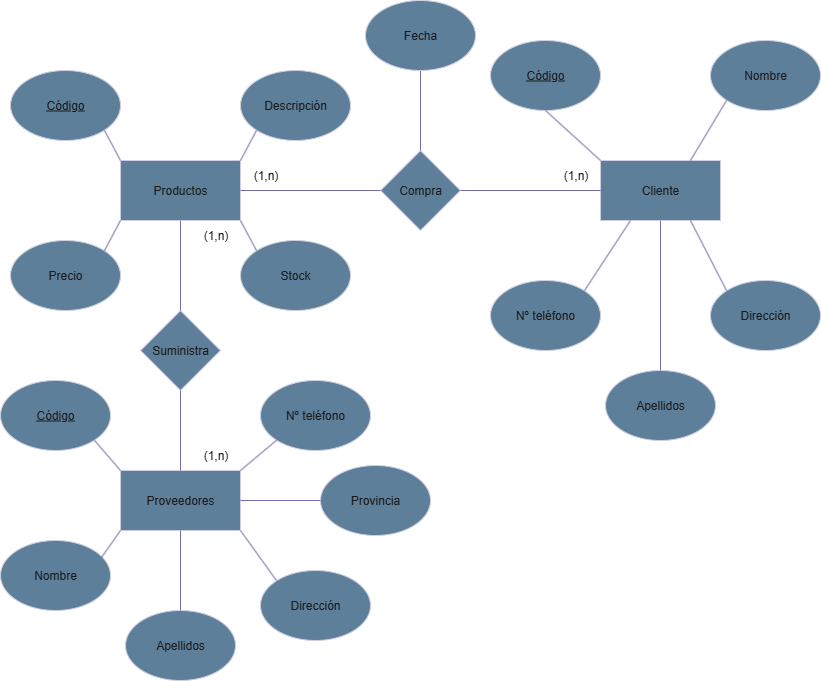

The diagram above was exported from draw.io. Its source (the exported page's mxGraphModel, read from the mxfile embedded in the PNG):
<mxGraphModel dx="1426" dy="785" grid="1" gridSize="10" guides="1" tooltips="1" connect="1" arrows="1" fold="1" page="1" pageScale="1" pageWidth="827" pageHeight="1169" math="0" shadow="0">
  <root>
    <mxCell id="0" />
    <mxCell id="1" parent="0" />
    <mxCell id="V4UVTb81sQZjUmfkFRHw-1" value="Productos" style="rounded=0;whiteSpace=wrap;html=1;labelBackgroundColor=none;fillColor=#5D7F99;strokeColor=#D0CEE2;fontColor=#1A1A1A;" vertex="1" parent="1">
      <mxGeometry x="120" y="220" width="120" height="60" as="geometry" />
    </mxCell>
    <mxCell id="V4UVTb81sQZjUmfkFRHw-2" value="Precio" style="ellipse;whiteSpace=wrap;html=1;labelBackgroundColor=none;fillColor=#5D7F99;strokeColor=#D0CEE2;fontColor=#1A1A1A;" vertex="1" parent="1">
      <mxGeometry x="10" y="300" width="110" height="70" as="geometry" />
    </mxCell>
    <mxCell id="V4UVTb81sQZjUmfkFRHw-3" value="Código" style="ellipse;whiteSpace=wrap;html=1;fontStyle=4;labelBackgroundColor=none;fillColor=#5D7F99;strokeColor=#D0CEE2;fontColor=#1A1A1A;" vertex="1" parent="1">
      <mxGeometry x="10" y="130" width="110" height="70" as="geometry" />
    </mxCell>
    <mxCell id="V4UVTb81sQZjUmfkFRHw-4" value="Descripción" style="ellipse;whiteSpace=wrap;html=1;labelBackgroundColor=none;fillColor=#5D7F99;strokeColor=#D0CEE2;fontColor=#1A1A1A;" vertex="1" parent="1">
      <mxGeometry x="240" y="130" width="110" height="70" as="geometry" />
    </mxCell>
    <mxCell id="V4UVTb81sQZjUmfkFRHw-5" value="Stock" style="ellipse;whiteSpace=wrap;html=1;labelBackgroundColor=none;fillColor=#5D7F99;strokeColor=#D0CEE2;fontColor=#1A1A1A;" vertex="1" parent="1">
      <mxGeometry x="240" y="300" width="110" height="70" as="geometry" />
    </mxCell>
    <mxCell id="V4UVTb81sQZjUmfkFRHw-6" value="" style="endArrow=none;html=1;rounded=0;exitX=1;exitY=0;exitDx=0;exitDy=0;entryX=0;entryY=1;entryDx=0;entryDy=0;labelBackgroundColor=none;strokeColor=#736CA8;fontColor=default;" edge="1" parent="1" source="V4UVTb81sQZjUmfkFRHw-2" target="V4UVTb81sQZjUmfkFRHw-1">
      <mxGeometry width="50" height="50" relative="1" as="geometry">
        <mxPoint x="390" y="430" as="sourcePoint" />
        <mxPoint x="440" y="380" as="targetPoint" />
      </mxGeometry>
    </mxCell>
    <mxCell id="V4UVTb81sQZjUmfkFRHw-7" value="" style="endArrow=none;html=1;rounded=0;exitX=1;exitY=1;exitDx=0;exitDy=0;entryX=0;entryY=0;entryDx=0;entryDy=0;labelBackgroundColor=none;strokeColor=#736CA8;fontColor=default;" edge="1" parent="1" source="V4UVTb81sQZjUmfkFRHw-1" target="V4UVTb81sQZjUmfkFRHw-5">
      <mxGeometry width="50" height="50" relative="1" as="geometry">
        <mxPoint x="390" y="430" as="sourcePoint" />
        <mxPoint x="440" y="380" as="targetPoint" />
      </mxGeometry>
    </mxCell>
    <mxCell id="V4UVTb81sQZjUmfkFRHw-8" value="" style="endArrow=none;html=1;rounded=0;exitX=0;exitY=1;exitDx=0;exitDy=0;entryX=1;entryY=0;entryDx=0;entryDy=0;labelBackgroundColor=none;strokeColor=#736CA8;fontColor=default;" edge="1" parent="1" source="V4UVTb81sQZjUmfkFRHw-4" target="V4UVTb81sQZjUmfkFRHw-1">
      <mxGeometry width="50" height="50" relative="1" as="geometry">
        <mxPoint x="390" y="430" as="sourcePoint" />
        <mxPoint x="440" y="380" as="targetPoint" />
      </mxGeometry>
    </mxCell>
    <mxCell id="V4UVTb81sQZjUmfkFRHw-9" value="" style="endArrow=none;html=1;rounded=0;exitX=1;exitY=1;exitDx=0;exitDy=0;entryX=0;entryY=0;entryDx=0;entryDy=0;labelBackgroundColor=none;strokeColor=#736CA8;fontColor=default;" edge="1" parent="1" source="V4UVTb81sQZjUmfkFRHw-3" target="V4UVTb81sQZjUmfkFRHw-1">
      <mxGeometry width="50" height="50" relative="1" as="geometry">
        <mxPoint x="390" y="430" as="sourcePoint" />
        <mxPoint x="440" y="380" as="targetPoint" />
      </mxGeometry>
    </mxCell>
    <mxCell id="V4UVTb81sQZjUmfkFRHw-10" value="Compra" style="rhombus;whiteSpace=wrap;html=1;labelBackgroundColor=none;fillColor=#5D7F99;strokeColor=#D0CEE2;fontColor=#1A1A1A;" vertex="1" parent="1">
      <mxGeometry x="380" y="210" width="80" height="80" as="geometry" />
    </mxCell>
    <mxCell id="V4UVTb81sQZjUmfkFRHw-11" value="Cliente" style="rounded=0;whiteSpace=wrap;html=1;labelBackgroundColor=none;fillColor=#5D7F99;strokeColor=#D0CEE2;fontColor=#1A1A1A;" vertex="1" parent="1">
      <mxGeometry x="600" y="220" width="120" height="60" as="geometry" />
    </mxCell>
    <mxCell id="V4UVTb81sQZjUmfkFRHw-12" value="Código" style="ellipse;whiteSpace=wrap;html=1;fontStyle=4;labelBackgroundColor=none;fillColor=#5D7F99;strokeColor=#D0CEE2;fontColor=#1A1A1A;" vertex="1" parent="1">
      <mxGeometry x="490" y="100" width="110" height="70" as="geometry" />
    </mxCell>
    <mxCell id="V4UVTb81sQZjUmfkFRHw-13" value="Nombre" style="ellipse;whiteSpace=wrap;html=1;labelBackgroundColor=none;fillColor=#5D7F99;strokeColor=#D0CEE2;fontColor=#1A1A1A;" vertex="1" parent="1">
      <mxGeometry x="710" y="100" width="110" height="70" as="geometry" />
    </mxCell>
    <mxCell id="V4UVTb81sQZjUmfkFRHw-14" value="Apellidos" style="ellipse;whiteSpace=wrap;html=1;labelBackgroundColor=none;fillColor=#5D7F99;strokeColor=#D0CEE2;fontColor=#1A1A1A;" vertex="1" parent="1">
      <mxGeometry x="605" y="430" width="110" height="70" as="geometry" />
    </mxCell>
    <mxCell id="V4UVTb81sQZjUmfkFRHw-15" value="Dirección" style="ellipse;whiteSpace=wrap;html=1;labelBackgroundColor=none;fillColor=#5D7F99;strokeColor=#D0CEE2;fontColor=#1A1A1A;" vertex="1" parent="1">
      <mxGeometry x="710" y="340" width="110" height="70" as="geometry" />
    </mxCell>
    <mxCell id="V4UVTb81sQZjUmfkFRHw-16" value="Nº teléfono" style="ellipse;whiteSpace=wrap;html=1;labelBackgroundColor=none;fillColor=#5D7F99;strokeColor=#D0CEE2;fontColor=#1A1A1A;" vertex="1" parent="1">
      <mxGeometry x="490" y="340" width="110" height="70" as="geometry" />
    </mxCell>
    <mxCell id="V4UVTb81sQZjUmfkFRHw-17" value="" style="endArrow=none;html=1;rounded=0;entryX=0.25;entryY=1;entryDx=0;entryDy=0;exitX=1;exitY=0;exitDx=0;exitDy=0;labelBackgroundColor=none;strokeColor=#736CA8;fontColor=default;" edge="1" parent="1" source="V4UVTb81sQZjUmfkFRHw-16" target="V4UVTb81sQZjUmfkFRHw-11">
      <mxGeometry width="50" height="50" relative="1" as="geometry">
        <mxPoint x="390" y="430" as="sourcePoint" />
        <mxPoint x="440" y="380" as="targetPoint" />
      </mxGeometry>
    </mxCell>
    <mxCell id="V4UVTb81sQZjUmfkFRHw-18" value="" style="endArrow=none;html=1;rounded=0;entryX=0;entryY=0;entryDx=0;entryDy=0;exitX=0.75;exitY=1;exitDx=0;exitDy=0;labelBackgroundColor=none;strokeColor=#736CA8;fontColor=default;" edge="1" parent="1" source="V4UVTb81sQZjUmfkFRHw-11" target="V4UVTb81sQZjUmfkFRHw-15">
      <mxGeometry width="50" height="50" relative="1" as="geometry">
        <mxPoint x="390" y="430" as="sourcePoint" />
        <mxPoint x="440" y="380" as="targetPoint" />
      </mxGeometry>
    </mxCell>
    <mxCell id="V4UVTb81sQZjUmfkFRHw-19" value="" style="endArrow=none;html=1;rounded=0;entryX=0.5;entryY=0;entryDx=0;entryDy=0;exitX=0.5;exitY=1;exitDx=0;exitDy=0;labelBackgroundColor=none;strokeColor=#736CA8;fontColor=default;" edge="1" parent="1" source="V4UVTb81sQZjUmfkFRHw-11" target="V4UVTb81sQZjUmfkFRHw-14">
      <mxGeometry width="50" height="50" relative="1" as="geometry">
        <mxPoint x="390" y="430" as="sourcePoint" />
        <mxPoint x="440" y="380" as="targetPoint" />
      </mxGeometry>
    </mxCell>
    <mxCell id="V4UVTb81sQZjUmfkFRHw-20" value="" style="endArrow=none;html=1;rounded=0;entryX=0;entryY=1;entryDx=0;entryDy=0;exitX=0.75;exitY=0;exitDx=0;exitDy=0;labelBackgroundColor=none;strokeColor=#736CA8;fontColor=default;" edge="1" parent="1" source="V4UVTb81sQZjUmfkFRHw-11" target="V4UVTb81sQZjUmfkFRHw-13">
      <mxGeometry width="50" height="50" relative="1" as="geometry">
        <mxPoint x="390" y="430" as="sourcePoint" />
        <mxPoint x="440" y="380" as="targetPoint" />
      </mxGeometry>
    </mxCell>
    <mxCell id="V4UVTb81sQZjUmfkFRHw-21" value="" style="endArrow=none;html=1;rounded=0;entryX=0.5;entryY=1;entryDx=0;entryDy=0;exitX=0;exitY=0;exitDx=0;exitDy=0;labelBackgroundColor=none;strokeColor=#736CA8;fontColor=default;" edge="1" parent="1" source="V4UVTb81sQZjUmfkFRHw-11" target="V4UVTb81sQZjUmfkFRHw-12">
      <mxGeometry width="50" height="50" relative="1" as="geometry">
        <mxPoint x="390" y="430" as="sourcePoint" />
        <mxPoint x="440" y="380" as="targetPoint" />
      </mxGeometry>
    </mxCell>
    <mxCell id="V4UVTb81sQZjUmfkFRHw-22" value="" style="endArrow=none;html=1;rounded=0;entryX=1;entryY=0.5;entryDx=0;entryDy=0;labelBackgroundColor=none;strokeColor=#736CA8;fontColor=default;" edge="1" parent="1" source="V4UVTb81sQZjUmfkFRHw-11" target="V4UVTb81sQZjUmfkFRHw-10">
      <mxGeometry width="50" height="50" relative="1" as="geometry">
        <mxPoint x="390" y="430" as="sourcePoint" />
        <mxPoint x="440" y="380" as="targetPoint" />
      </mxGeometry>
    </mxCell>
    <mxCell id="V4UVTb81sQZjUmfkFRHw-23" value="" style="endArrow=none;html=1;rounded=0;exitX=1;exitY=0.5;exitDx=0;exitDy=0;entryX=0;entryY=0.5;entryDx=0;entryDy=0;labelBackgroundColor=none;strokeColor=#736CA8;fontColor=default;" edge="1" parent="1" source="V4UVTb81sQZjUmfkFRHw-1" target="V4UVTb81sQZjUmfkFRHw-10">
      <mxGeometry width="50" height="50" relative="1" as="geometry">
        <mxPoint x="390" y="430" as="sourcePoint" />
        <mxPoint x="440" y="380" as="targetPoint" />
      </mxGeometry>
    </mxCell>
    <mxCell id="V4UVTb81sQZjUmfkFRHw-24" value="(1,n)" style="text;html=1;align=center;verticalAlign=middle;resizable=0;points=[];autosize=1;strokeColor=none;fillColor=none;labelBackgroundColor=none;fontColor=#1A1A1A;" vertex="1" parent="1">
      <mxGeometry x="550" y="220" width="50" height="30" as="geometry" />
    </mxCell>
    <mxCell id="V4UVTb81sQZjUmfkFRHw-25" value="(1,n)" style="text;html=1;align=center;verticalAlign=middle;resizable=0;points=[];autosize=1;strokeColor=none;fillColor=none;labelBackgroundColor=none;fontColor=#1A1A1A;" vertex="1" parent="1">
      <mxGeometry x="240" y="220" width="50" height="30" as="geometry" />
    </mxCell>
    <mxCell id="V4UVTb81sQZjUmfkFRHw-26" value="" style="endArrow=none;html=1;rounded=0;exitX=0.5;exitY=0;exitDx=0;exitDy=0;labelBackgroundColor=none;strokeColor=#736CA8;fontColor=default;" edge="1" parent="1" source="V4UVTb81sQZjUmfkFRHw-10" target="V4UVTb81sQZjUmfkFRHw-27">
      <mxGeometry width="50" height="50" relative="1" as="geometry">
        <mxPoint x="390" y="430" as="sourcePoint" />
        <mxPoint x="420" y="130" as="targetPoint" />
      </mxGeometry>
    </mxCell>
    <mxCell id="V4UVTb81sQZjUmfkFRHw-27" value="Fecha" style="ellipse;whiteSpace=wrap;html=1;labelBackgroundColor=none;fillColor=#5D7F99;strokeColor=#D0CEE2;fontColor=#1A1A1A;" vertex="1" parent="1">
      <mxGeometry x="365" y="60" width="110" height="70" as="geometry" />
    </mxCell>
    <mxCell id="V4UVTb81sQZjUmfkFRHw-28" value="Suministra" style="rhombus;whiteSpace=wrap;html=1;labelBackgroundColor=none;fillColor=#5D7F99;strokeColor=#D0CEE2;fontColor=#1A1A1A;" vertex="1" parent="1">
      <mxGeometry x="140" y="370" width="80" height="80" as="geometry" />
    </mxCell>
    <mxCell id="V4UVTb81sQZjUmfkFRHw-29" value="" style="endArrow=none;html=1;rounded=0;exitX=0.5;exitY=1;exitDx=0;exitDy=0;entryX=0.5;entryY=0;entryDx=0;entryDy=0;labelBackgroundColor=none;strokeColor=#736CA8;fontColor=default;" edge="1" parent="1" source="V4UVTb81sQZjUmfkFRHw-1" target="V4UVTb81sQZjUmfkFRHw-28">
      <mxGeometry width="50" height="50" relative="1" as="geometry">
        <mxPoint x="390" y="430" as="sourcePoint" />
        <mxPoint x="440" y="380" as="targetPoint" />
      </mxGeometry>
    </mxCell>
    <mxCell id="V4UVTb81sQZjUmfkFRHw-31" value="Proveedores" style="rounded=0;whiteSpace=wrap;html=1;labelBackgroundColor=none;fillColor=#5D7F99;strokeColor=#D0CEE2;fontColor=#1A1A1A;" vertex="1" parent="1">
      <mxGeometry x="120" y="530" width="120" height="60" as="geometry" />
    </mxCell>
    <mxCell id="V4UVTb81sQZjUmfkFRHw-32" value="" style="endArrow=none;html=1;rounded=0;exitX=0.5;exitY=0;exitDx=0;exitDy=0;entryX=0.5;entryY=1;entryDx=0;entryDy=0;labelBackgroundColor=none;strokeColor=#736CA8;fontColor=default;" edge="1" parent="1" source="V4UVTb81sQZjUmfkFRHw-31" target="V4UVTb81sQZjUmfkFRHw-28">
      <mxGeometry width="50" height="50" relative="1" as="geometry">
        <mxPoint x="390" y="430" as="sourcePoint" />
        <mxPoint x="440" y="380" as="targetPoint" />
      </mxGeometry>
    </mxCell>
    <mxCell id="V4UVTb81sQZjUmfkFRHw-33" value="(1,n)" style="text;html=1;align=center;verticalAlign=middle;resizable=0;points=[];autosize=1;strokeColor=none;fillColor=none;labelBackgroundColor=none;fontColor=#1A1A1A;" vertex="1" parent="1">
      <mxGeometry x="190" y="280" width="50" height="30" as="geometry" />
    </mxCell>
    <mxCell id="V4UVTb81sQZjUmfkFRHw-35" value="(1,n)" style="text;html=1;align=center;verticalAlign=middle;resizable=0;points=[];autosize=1;strokeColor=none;fillColor=none;labelBackgroundColor=none;fontColor=#1A1A1A;" vertex="1" parent="1">
      <mxGeometry x="190" y="500" width="50" height="30" as="geometry" />
    </mxCell>
    <mxCell id="V4UVTb81sQZjUmfkFRHw-36" value="Nº teléfono" style="ellipse;whiteSpace=wrap;html=1;labelBackgroundColor=none;fillColor=#5D7F99;strokeColor=#D0CEE2;fontColor=#1A1A1A;" vertex="1" parent="1">
      <mxGeometry x="260" y="440" width="110" height="70" as="geometry" />
    </mxCell>
    <mxCell id="V4UVTb81sQZjUmfkFRHw-37" value="Provincia" style="ellipse;whiteSpace=wrap;html=1;labelBackgroundColor=none;fillColor=#5D7F99;strokeColor=#D0CEE2;fontColor=#1A1A1A;" vertex="1" parent="1">
      <mxGeometry x="320" y="525" width="110" height="70" as="geometry" />
    </mxCell>
    <mxCell id="V4UVTb81sQZjUmfkFRHw-38" value="Dirección" style="ellipse;whiteSpace=wrap;html=1;labelBackgroundColor=none;fillColor=#5D7F99;strokeColor=#D0CEE2;fontColor=#1A1A1A;" vertex="1" parent="1">
      <mxGeometry x="260" y="630" width="110" height="70" as="geometry" />
    </mxCell>
    <mxCell id="V4UVTb81sQZjUmfkFRHw-39" value="Apellidos" style="ellipse;whiteSpace=wrap;html=1;labelBackgroundColor=none;fillColor=#5D7F99;strokeColor=#D0CEE2;fontColor=#1A1A1A;" vertex="1" parent="1">
      <mxGeometry x="125" y="670" width="110" height="70" as="geometry" />
    </mxCell>
    <mxCell id="V4UVTb81sQZjUmfkFRHw-40" value="Nombre" style="ellipse;whiteSpace=wrap;html=1;labelBackgroundColor=none;fillColor=#5D7F99;strokeColor=#D0CEE2;fontColor=#1A1A1A;" vertex="1" parent="1">
      <mxGeometry y="600" width="110" height="70" as="geometry" />
    </mxCell>
    <mxCell id="V4UVTb81sQZjUmfkFRHw-41" value="Código" style="ellipse;whiteSpace=wrap;html=1;fontStyle=4;labelBackgroundColor=none;fillColor=#5D7F99;strokeColor=#D0CEE2;fontColor=#1A1A1A;" vertex="1" parent="1">
      <mxGeometry y="440" width="110" height="70" as="geometry" />
    </mxCell>
    <mxCell id="V4UVTb81sQZjUmfkFRHw-42" value="" style="endArrow=none;html=1;rounded=0;exitX=0.918;exitY=0.243;exitDx=0;exitDy=0;exitPerimeter=0;entryX=0;entryY=1;entryDx=0;entryDy=0;labelBackgroundColor=none;strokeColor=#736CA8;fontColor=default;" edge="1" parent="1" source="V4UVTb81sQZjUmfkFRHw-40" target="V4UVTb81sQZjUmfkFRHw-31">
      <mxGeometry width="50" height="50" relative="1" as="geometry">
        <mxPoint x="390" y="430" as="sourcePoint" />
        <mxPoint x="440" y="380" as="targetPoint" />
      </mxGeometry>
    </mxCell>
    <mxCell id="V4UVTb81sQZjUmfkFRHw-43" value="" style="endArrow=none;html=1;rounded=0;exitX=0.5;exitY=1;exitDx=0;exitDy=0;entryX=0.5;entryY=0;entryDx=0;entryDy=0;labelBackgroundColor=none;strokeColor=#736CA8;fontColor=default;" edge="1" parent="1" source="V4UVTb81sQZjUmfkFRHw-31" target="V4UVTb81sQZjUmfkFRHw-39">
      <mxGeometry width="50" height="50" relative="1" as="geometry">
        <mxPoint x="390" y="430" as="sourcePoint" />
        <mxPoint x="440" y="380" as="targetPoint" />
      </mxGeometry>
    </mxCell>
    <mxCell id="V4UVTb81sQZjUmfkFRHw-44" value="" style="endArrow=none;html=1;rounded=0;exitX=1;exitY=1;exitDx=0;exitDy=0;entryX=0;entryY=0;entryDx=0;entryDy=0;labelBackgroundColor=none;strokeColor=#736CA8;fontColor=default;" edge="1" parent="1" source="V4UVTb81sQZjUmfkFRHw-31" target="V4UVTb81sQZjUmfkFRHw-38">
      <mxGeometry width="50" height="50" relative="1" as="geometry">
        <mxPoint x="390" y="430" as="sourcePoint" />
        <mxPoint x="440" y="380" as="targetPoint" />
      </mxGeometry>
    </mxCell>
    <mxCell id="V4UVTb81sQZjUmfkFRHw-45" value="" style="endArrow=none;html=1;rounded=0;exitX=1;exitY=0.5;exitDx=0;exitDy=0;entryX=0;entryY=0.5;entryDx=0;entryDy=0;labelBackgroundColor=none;strokeColor=#736CA8;fontColor=default;" edge="1" parent="1" source="V4UVTb81sQZjUmfkFRHw-31" target="V4UVTb81sQZjUmfkFRHw-37">
      <mxGeometry width="50" height="50" relative="1" as="geometry">
        <mxPoint x="390" y="430" as="sourcePoint" />
        <mxPoint x="440" y="380" as="targetPoint" />
      </mxGeometry>
    </mxCell>
    <mxCell id="V4UVTb81sQZjUmfkFRHw-46" value="" style="endArrow=none;html=1;rounded=0;exitX=1;exitY=0;exitDx=0;exitDy=0;entryX=0;entryY=1;entryDx=0;entryDy=0;labelBackgroundColor=none;strokeColor=#736CA8;fontColor=default;" edge="1" parent="1" source="V4UVTb81sQZjUmfkFRHw-31" target="V4UVTb81sQZjUmfkFRHw-36">
      <mxGeometry width="50" height="50" relative="1" as="geometry">
        <mxPoint x="390" y="430" as="sourcePoint" />
        <mxPoint x="440" y="380" as="targetPoint" />
      </mxGeometry>
    </mxCell>
    <mxCell id="V4UVTb81sQZjUmfkFRHw-47" value="" style="endArrow=none;html=1;rounded=0;exitX=1;exitY=1;exitDx=0;exitDy=0;entryX=0;entryY=0;entryDx=0;entryDy=0;labelBackgroundColor=none;strokeColor=#736CA8;fontColor=default;" edge="1" parent="1" source="V4UVTb81sQZjUmfkFRHw-41" target="V4UVTb81sQZjUmfkFRHw-31">
      <mxGeometry width="50" height="50" relative="1" as="geometry">
        <mxPoint x="390" y="430" as="sourcePoint" />
        <mxPoint x="440" y="380" as="targetPoint" />
      </mxGeometry>
    </mxCell>
  </root>
</mxGraphModel>